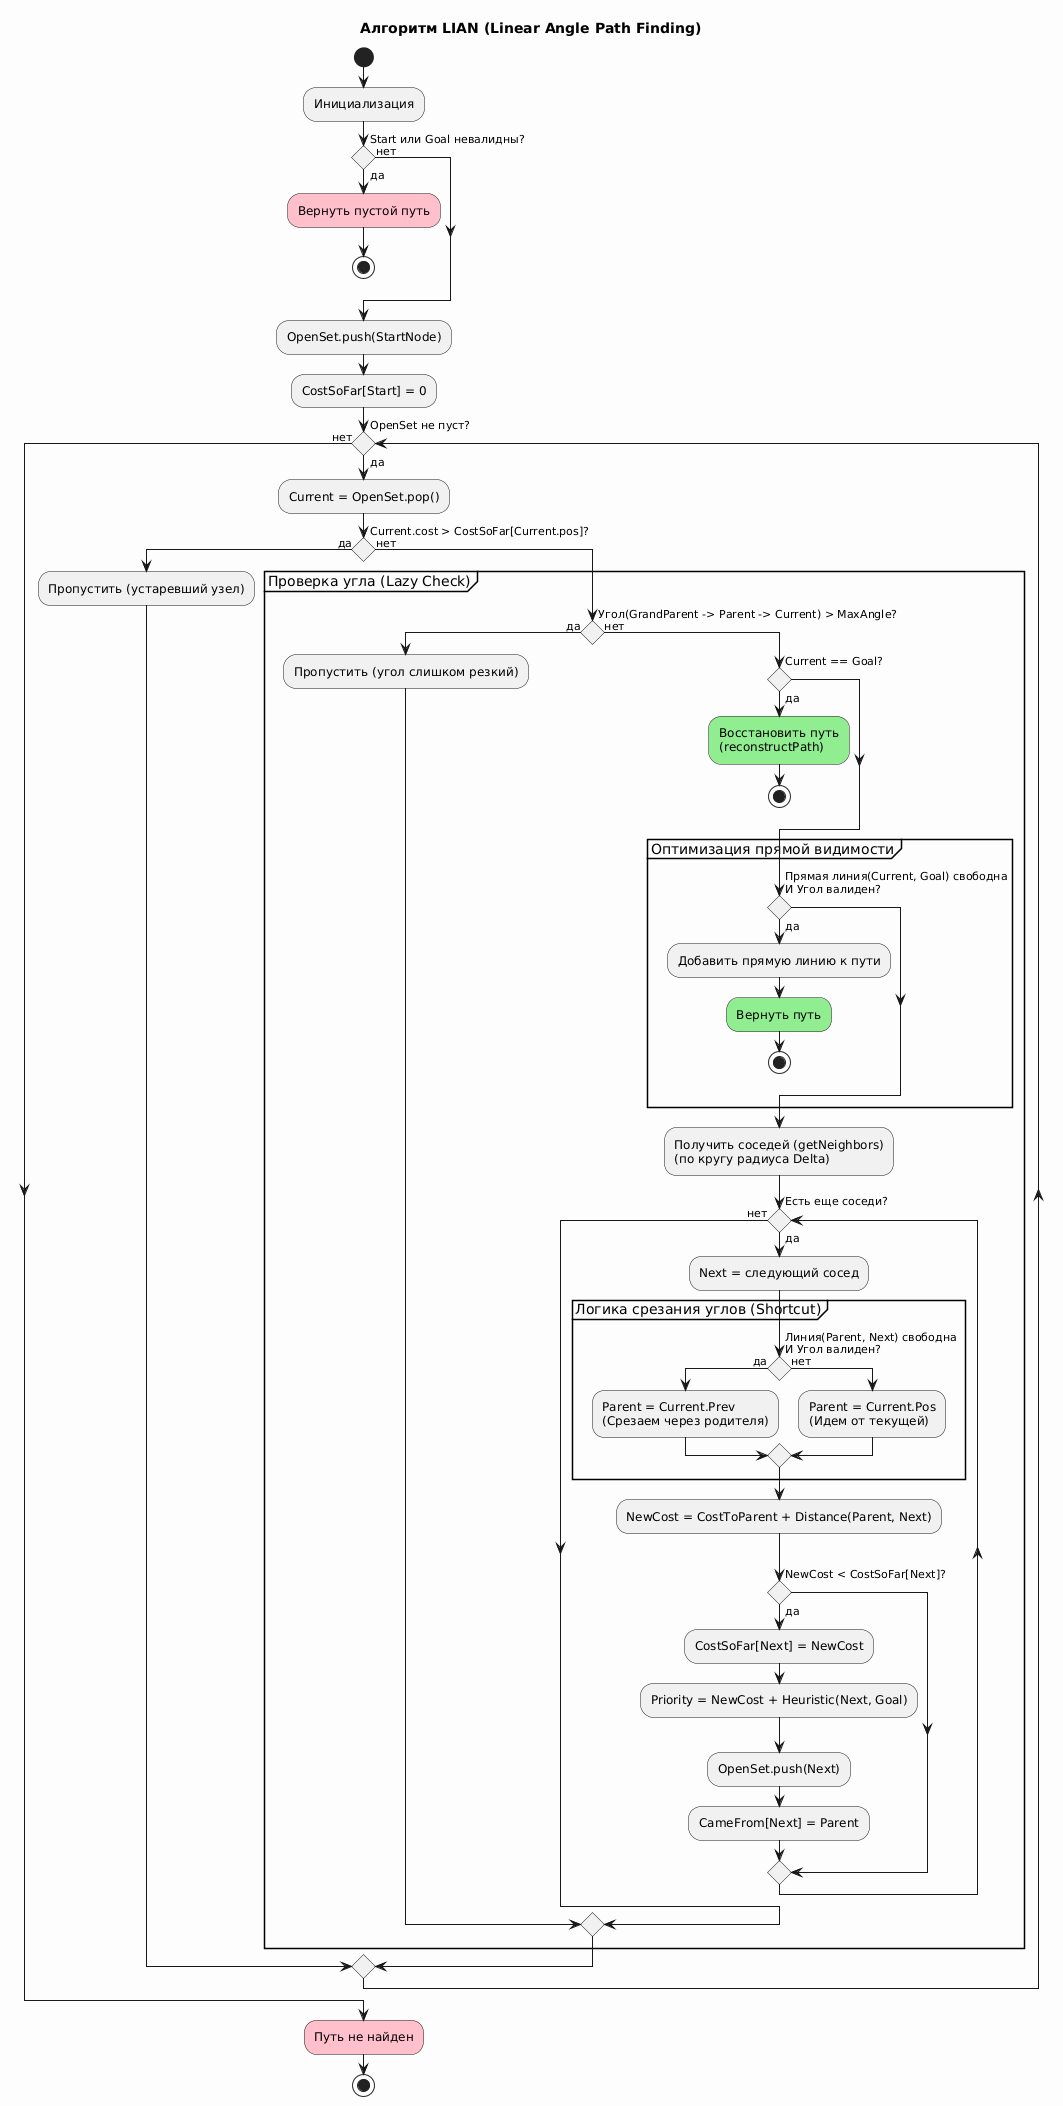

The diagram above was rendered by PlantUML. Its source (embedded in the PNG):
@startuml
title Алгоритм LIAN (Linear Angle Path Finding)
skinparam conditionStyle diamond
skinparam backgroundColor #FDFDFD

start
:Инициализация;
if (Start или Goal невалидны?) then (да)
    #Pink:Вернуть пустой путь;
    stop
else (нет)
endif

:OpenSet.push(StartNode);
:CostSoFar[Start] = 0;

while (OpenSet не пуст?) is (да)
    :Current = OpenSet.pop();
    
    if (Current.cost > CostSoFar[Current.pos]?) then (да)
        :Пропустить (устаревший узел);
    else (нет)
        
        partition "Проверка угла (Lazy Check)" {
            if (Угол(GrandParent -> Parent -> Current) > MaxAngle?) then (да)
                :Пропустить (угол слишком резкий);
            else (нет)
            
                if (Current == Goal?) then (да)
                    #LightGreen:Восстановить путь\n(reconstructPath);
                    stop
                endif

                partition "Оптимизация прямой видимости" {
                    if (Прямая линия(Current, Goal) свободна\nИ Угол валиден?) then (да)
                        :Добавить прямую линию к пути;
                        #LightGreen:Вернуть путь;
                        stop
                    endif
                }

                :Получить соседей (getNeighbors)\n(по кругу радиуса Delta);
                
                while (Есть еще соседи?) is (да)
                    :Next = следующий сосед;
                    
                    partition "Логика срезания углов (Shortcut)" {
                        if (Линия(Parent, Next) свободна\nИ Угол валиден?) then (да)
                            :Parent = Current.Prev\n(Срезаем через родителя);
                        else (нет)
                            :Parent = Current.Pos\n(Идем от текущей);
                        endif
                    }
                    
                    :NewCost = CostToParent + Distance(Parent, Next);
                    
                    if (NewCost < CostSoFar[Next]?) then (да)
                        :CostSoFar[Next] = NewCost;
                        :Priority = NewCost + Heuristic(Next, Goal);
                        :OpenSet.push(Next);
                        :CameFrom[Next] = Parent;
                    endif
                endwhile (нет)
            
            endif
        }
    endif
endwhile (нет)

#Pink:Путь не найден;
stop
@enduml